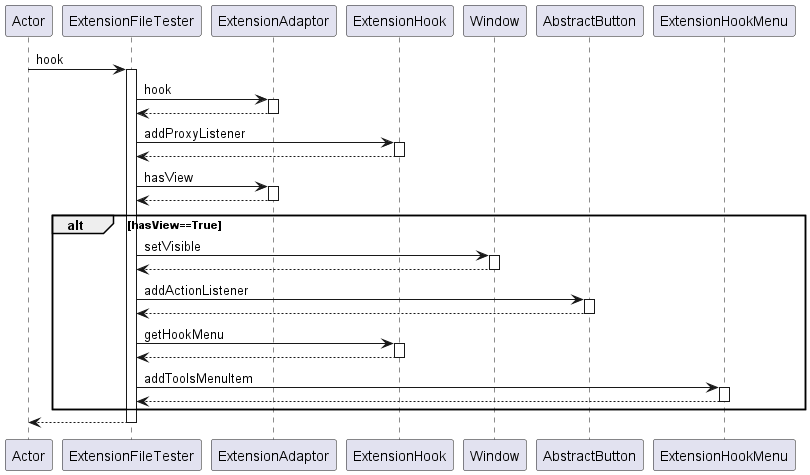

The diagram above was rendered by PlantUML. Its source (embedded in the PNG):
@startuml
participant Actor
Actor -> ExtensionFileTester : hook
activate ExtensionFileTester
ExtensionFileTester -> ExtensionAdaptor : hook
activate ExtensionAdaptor
ExtensionAdaptor --> ExtensionFileTester
deactivate ExtensionAdaptor
ExtensionFileTester -> ExtensionHook : addProxyListener
activate ExtensionHook
ExtensionHook --> ExtensionFileTester
deactivate ExtensionHook
ExtensionFileTester -> ExtensionAdaptor : hasView
activate ExtensionAdaptor
ExtensionAdaptor --> ExtensionFileTester
alt hasView==True
deactivate ExtensionAdaptor
ExtensionFileTester -> Window : setVisible
activate Window
Window --> ExtensionFileTester
deactivate Window
ExtensionFileTester -> AbstractButton : addActionListener
activate AbstractButton
AbstractButton --> ExtensionFileTester
deactivate AbstractButton
ExtensionFileTester -> ExtensionHook : getHookMenu
activate ExtensionHook
ExtensionHook --> ExtensionFileTester
deactivate ExtensionHook
ExtensionFileTester -> ExtensionHookMenu : addToolsMenuItem
activate ExtensionHookMenu
ExtensionHookMenu --> ExtensionFileTester
deactivate ExtensionHookMenu
end
return
@enduml